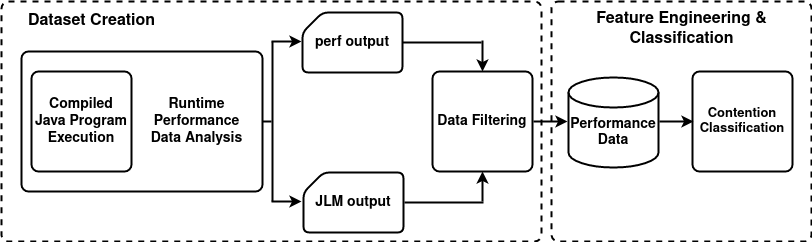

The diagram above was exported from draw.io. Its source (the exported page's mxGraphModel, read from the mxfile embedded in the PNG):
<mxGraphModel dx="1350" dy="764" grid="1" gridSize="10" guides="1" tooltips="1" connect="1" arrows="1" fold="1" page="1" pageScale="1" pageWidth="850" pageHeight="1100" math="0" shadow="0">
  <root>
    <mxCell id="0" />
    <mxCell id="1" parent="0" />
    <mxCell id="uSGTckODZnGXoSbF1yGT-21" value="" style="rounded=1;whiteSpace=wrap;html=1;absoluteArcSize=1;arcSize=14;strokeWidth=2;glass=0;shadow=0;fillColor=none;dashed=1;verticalAlign=middle;labelPosition=center;verticalLabelPosition=middle;align=center;labelBackgroundColor=none;spacingTop=0;" vertex="1" parent="1">
      <mxGeometry x="20" y="240" width="540" height="240" as="geometry" />
    </mxCell>
    <mxCell id="uSGTckODZnGXoSbF1yGT-23" value="" style="rounded=1;whiteSpace=wrap;html=1;absoluteArcSize=1;arcSize=14;strokeWidth=2;glass=0;shadow=0;fillColor=none;dashed=1;verticalAlign=middle;labelPosition=center;verticalLabelPosition=middle;align=center;labelBackgroundColor=none;spacingTop=0;" vertex="1" parent="1">
      <mxGeometry x="570" y="240" width="260" height="240" as="geometry" />
    </mxCell>
    <mxCell id="uSGTckODZnGXoSbF1yGT-3" value="" style="rounded=1;whiteSpace=wrap;html=1;absoluteArcSize=1;arcSize=14;strokeWidth=2;" vertex="1" parent="1">
      <mxGeometry x="40" y="290" width="241" height="140" as="geometry" />
    </mxCell>
    <mxCell id="uSGTckODZnGXoSbF1yGT-4" value="" style="endArrow=classic;html=1;rounded=0;strokeWidth=2;" edge="1" parent="1">
      <mxGeometry width="50" height="50" relative="1" as="geometry">
        <mxPoint x="290" y="280" as="sourcePoint" />
        <mxPoint x="320" y="280" as="targetPoint" />
      </mxGeometry>
    </mxCell>
    <mxCell id="uSGTckODZnGXoSbF1yGT-5" value="" style="endArrow=none;html=1;rounded=0;strokeWidth=2;endFill=0;" edge="1" parent="1">
      <mxGeometry width="50" height="50" relative="1" as="geometry">
        <mxPoint x="291" y="280" as="sourcePoint" />
        <mxPoint x="291" y="440" as="targetPoint" />
      </mxGeometry>
    </mxCell>
    <mxCell id="uSGTckODZnGXoSbF1yGT-7" value="" style="endArrow=classic;html=1;rounded=0;strokeWidth=2;" edge="1" parent="1">
      <mxGeometry width="50" height="50" relative="1" as="geometry">
        <mxPoint x="290" y="440" as="sourcePoint" />
        <mxPoint x="320" y="440" as="targetPoint" />
      </mxGeometry>
    </mxCell>
    <mxCell id="uSGTckODZnGXoSbF1yGT-9" value="&lt;font style=&quot;font-size: 14px&quot;&gt;&lt;b&gt;perf output&lt;/b&gt;&lt;/font&gt;" style="verticalLabelPosition=middle;verticalAlign=middle;html=1;shape=card;whiteSpace=wrap;size=20;arcSize=12;rounded=1;strokeWidth=2;labelPosition=center;align=center;" vertex="1" parent="1">
      <mxGeometry x="321" y="251" width="100" height="60" as="geometry" />
    </mxCell>
    <mxCell id="uSGTckODZnGXoSbF1yGT-10" value="&lt;font style=&quot;font-size: 14px&quot;&gt;&lt;b&gt;JLM output&lt;/b&gt;&lt;/font&gt;" style="verticalLabelPosition=middle;verticalAlign=middle;html=1;shape=card;whiteSpace=wrap;size=20;arcSize=12;rounded=1;strokeWidth=2;labelPosition=center;align=center;" vertex="1" parent="1">
      <mxGeometry x="322" y="411" width="100" height="60" as="geometry" />
    </mxCell>
    <mxCell id="uSGTckODZnGXoSbF1yGT-12" style="edgeStyle=orthogonalEdgeStyle;rounded=0;orthogonalLoop=1;jettySize=auto;html=1;strokeWidth=2;endArrow=none;endFill=0;entryX=1;entryY=0.5;entryDx=0;entryDy=0;entryPerimeter=0;" edge="1" parent="1" target="uSGTckODZnGXoSbF1yGT-9">
      <mxGeometry relative="1" as="geometry">
        <mxPoint x="451" y="280" as="targetPoint" />
        <mxPoint x="500" y="281" as="sourcePoint" />
      </mxGeometry>
    </mxCell>
    <mxCell id="uSGTckODZnGXoSbF1yGT-13" style="edgeStyle=orthogonalEdgeStyle;rounded=0;orthogonalLoop=1;jettySize=auto;html=1;strokeWidth=2;endArrow=none;endFill=0;entryX=1;entryY=0.5;entryDx=0;entryDy=0;entryPerimeter=0;" edge="1" parent="1">
      <mxGeometry relative="1" as="geometry">
        <mxPoint x="423" y="441" as="targetPoint" />
        <mxPoint x="502" y="441" as="sourcePoint" />
      </mxGeometry>
    </mxCell>
    <mxCell id="uSGTckODZnGXoSbF1yGT-14" value="&lt;font style=&quot;font-size: 14px&quot;&gt;&lt;b&gt;Data Filtering&lt;/b&gt;&lt;/font&gt;" style="rounded=1;whiteSpace=wrap;html=1;absoluteArcSize=1;arcSize=14;strokeWidth=2;" vertex="1" parent="1">
      <mxGeometry x="451" y="310" width="100" height="100" as="geometry" />
    </mxCell>
    <mxCell id="uSGTckODZnGXoSbF1yGT-15" style="edgeStyle=orthogonalEdgeStyle;rounded=0;orthogonalLoop=1;jettySize=auto;html=1;strokeWidth=2;endArrow=classic;endFill=1;entryX=0.5;entryY=0;entryDx=0;entryDy=0;" edge="1" parent="1" target="uSGTckODZnGXoSbF1yGT-14">
      <mxGeometry relative="1" as="geometry">
        <mxPoint x="533" y="280" as="targetPoint" />
        <mxPoint x="500" y="280" as="sourcePoint" />
        <Array as="points">
          <mxPoint x="501" y="280" />
        </Array>
      </mxGeometry>
    </mxCell>
    <mxCell id="uSGTckODZnGXoSbF1yGT-16" style="edgeStyle=orthogonalEdgeStyle;rounded=0;orthogonalLoop=1;jettySize=auto;html=1;strokeWidth=2;endArrow=classic;endFill=1;" edge="1" parent="1">
      <mxGeometry relative="1" as="geometry">
        <mxPoint x="501" y="410" as="targetPoint" />
        <mxPoint x="501" y="440" as="sourcePoint" />
      </mxGeometry>
    </mxCell>
    <mxCell id="uSGTckODZnGXoSbF1yGT-17" value="" style="endArrow=classic;html=1;rounded=0;exitX=1;exitY=0.5;exitDx=0;exitDy=0;exitPerimeter=0;strokeWidth=2;" edge="1" parent="1">
      <mxGeometry width="50" height="50" relative="1" as="geometry">
        <mxPoint x="552" y="360" as="sourcePoint" />
        <mxPoint x="586" y="360" as="targetPoint" />
      </mxGeometry>
    </mxCell>
    <mxCell id="uSGTckODZnGXoSbF1yGT-18" value="&lt;font style=&quot;font-size: 14px&quot;&gt;&lt;b&gt;Performance Data&lt;br&gt;&lt;/b&gt;&lt;/font&gt;" style="strokeWidth=2;html=1;shape=mxgraph.flowchart.database;whiteSpace=wrap;rounded=1;spacingTop=20;" vertex="1" parent="1">
      <mxGeometry x="587" y="316" width="90" height="90" as="geometry" />
    </mxCell>
    <mxCell id="uSGTckODZnGXoSbF1yGT-19" value="&lt;b style=&quot;font-size: 13px;&quot;&gt;Contention Classification&lt;/b&gt;" style="rounded=1;whiteSpace=wrap;html=1;absoluteArcSize=1;arcSize=14;strokeWidth=2;fontSize=13;" vertex="1" parent="1">
      <mxGeometry x="711" y="310" width="100" height="100" as="geometry" />
    </mxCell>
    <mxCell id="uSGTckODZnGXoSbF1yGT-20" value="" style="endArrow=classic;html=1;rounded=0;exitX=1;exitY=0.5;exitDx=0;exitDy=0;exitPerimeter=0;strokeWidth=2;" edge="1" parent="1">
      <mxGeometry width="50" height="50" relative="1" as="geometry">
        <mxPoint x="678" y="360" as="sourcePoint" />
        <mxPoint x="712" y="360" as="targetPoint" />
      </mxGeometry>
    </mxCell>
    <mxCell id="uSGTckODZnGXoSbF1yGT-22" value="&lt;font style=&quot;font-size: 16px&quot;&gt;&lt;b&gt;Dataset Creation&lt;/b&gt;&lt;/font&gt;" style="text;html=1;resizable=0;autosize=1;align=center;verticalAlign=middle;points=[];fillColor=none;strokeColor=none;rounded=0;shadow=0;glass=0;dashed=1;labelBackgroundColor=none;" vertex="1" parent="1">
      <mxGeometry x="40" y="250" width="140" height="20" as="geometry" />
    </mxCell>
    <mxCell id="uSGTckODZnGXoSbF1yGT-24" value="&lt;div&gt;&lt;font style=&quot;font-size: 16px&quot;&gt;&lt;b&gt;Feature Engineering &amp;amp; &lt;br&gt;&lt;/b&gt;&lt;/font&gt;&lt;/div&gt;&lt;div&gt;&lt;font style=&quot;font-size: 16px&quot;&gt;&lt;b&gt;Classification&lt;/b&gt;&lt;/font&gt;&lt;/div&gt;" style="text;html=1;resizable=0;autosize=1;align=center;verticalAlign=middle;points=[];fillColor=none;strokeColor=none;rounded=0;shadow=0;glass=0;dashed=1;labelBackgroundColor=none;" vertex="1" parent="1">
      <mxGeometry x="605" y="248" width="190" height="40" as="geometry" />
    </mxCell>
    <mxCell id="uSGTckODZnGXoSbF1yGT-27" value="&lt;b&gt;Compiled Java Program Execution&lt;/b&gt;" style="rounded=1;whiteSpace=wrap;html=1;absoluteArcSize=1;arcSize=14;strokeWidth=2;shadow=0;glass=0;labelBackgroundColor=none;fontSize=14;fillColor=none;" vertex="1" parent="1">
      <mxGeometry x="50" y="310" width="100" height="100" as="geometry" />
    </mxCell>
    <mxCell id="uSGTckODZnGXoSbF1yGT-28" value="&lt;div&gt;&lt;b&gt;Runtime &lt;br&gt;&lt;/b&gt;&lt;/div&gt;&lt;div&gt;&lt;b&gt;Performance&lt;/b&gt;&lt;/div&gt;&lt;div&gt;&lt;b&gt;Data Analysis&lt;br&gt;&lt;/b&gt;&lt;/div&gt;" style="text;html=1;resizable=0;autosize=1;align=center;verticalAlign=middle;points=[];fillColor=none;strokeColor=none;rounded=0;shadow=0;glass=0;labelBackgroundColor=none;fontSize=14;" vertex="1" parent="1">
      <mxGeometry x="160" y="330" width="110" height="60" as="geometry" />
    </mxCell>
    <mxCell id="uSGTckODZnGXoSbF1yGT-29" value="" style="endArrow=none;html=1;rounded=0;strokeWidth=2;endFill=0;" edge="1" parent="1">
      <mxGeometry width="50" height="50" relative="1" as="geometry">
        <mxPoint x="290" y="360" as="sourcePoint" />
        <mxPoint x="281" y="360" as="targetPoint" />
      </mxGeometry>
    </mxCell>
  </root>
</mxGraphModel>